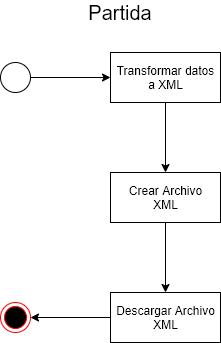

The diagram above was exported from draw.io. Its source (the exported page's mxGraphModel, read from the mxfile embedded in the PNG):
<mxGraphModel dx="1024" dy="592" grid="1" gridSize="10" guides="1" tooltips="1" connect="1" arrows="1" fold="1" page="1" pageScale="1" pageWidth="1100" pageHeight="850" math="0" shadow="0">
  <root>
    <mxCell id="0" />
    <mxCell id="1" parent="0" />
    <mxCell id="-zIWrIS8v2341sxxysFf-6" style="edgeStyle=orthogonalEdgeStyle;rounded=0;orthogonalLoop=1;jettySize=auto;html=1;" edge="1" parent="1" source="-zIWrIS8v2341sxxysFf-1" target="-zIWrIS8v2341sxxysFf-3">
      <mxGeometry relative="1" as="geometry" />
    </mxCell>
    <mxCell id="-zIWrIS8v2341sxxysFf-1" value="" style="ellipse;whiteSpace=wrap;html=1;aspect=fixed;" vertex="1" parent="1">
      <mxGeometry x="350" y="110" width="30" height="30" as="geometry" />
    </mxCell>
    <mxCell id="-zIWrIS8v2341sxxysFf-2" value="" style="ellipse;html=1;shape=endState;fillColor=#000000;strokeColor=#ff0000;" vertex="1" parent="1">
      <mxGeometry x="350" y="350" width="30" height="30" as="geometry" />
    </mxCell>
    <mxCell id="-zIWrIS8v2341sxxysFf-7" style="edgeStyle=orthogonalEdgeStyle;rounded=0;orthogonalLoop=1;jettySize=auto;html=1;" edge="1" parent="1" source="-zIWrIS8v2341sxxysFf-3" target="-zIWrIS8v2341sxxysFf-4">
      <mxGeometry relative="1" as="geometry" />
    </mxCell>
    <mxCell id="-zIWrIS8v2341sxxysFf-3" value="Transformar datos&lt;br&gt;a XML" style="html=1;" vertex="1" parent="1">
      <mxGeometry x="460" y="100" width="110" height="50" as="geometry" />
    </mxCell>
    <mxCell id="-zIWrIS8v2341sxxysFf-8" style="edgeStyle=orthogonalEdgeStyle;rounded=0;orthogonalLoop=1;jettySize=auto;html=1;" edge="1" parent="1" source="-zIWrIS8v2341sxxysFf-4" target="-zIWrIS8v2341sxxysFf-5">
      <mxGeometry relative="1" as="geometry" />
    </mxCell>
    <mxCell id="-zIWrIS8v2341sxxysFf-4" value="Crear Archivo&lt;br&gt;XML" style="html=1;" vertex="1" parent="1">
      <mxGeometry x="460" y="220" width="110" height="50" as="geometry" />
    </mxCell>
    <mxCell id="-zIWrIS8v2341sxxysFf-9" style="edgeStyle=orthogonalEdgeStyle;rounded=0;orthogonalLoop=1;jettySize=auto;html=1;" edge="1" parent="1" source="-zIWrIS8v2341sxxysFf-5" target="-zIWrIS8v2341sxxysFf-2">
      <mxGeometry relative="1" as="geometry" />
    </mxCell>
    <mxCell id="-zIWrIS8v2341sxxysFf-5" value="Descargar Archivo&lt;br&gt;XML" style="html=1;" vertex="1" parent="1">
      <mxGeometry x="460" y="340" width="110" height="50" as="geometry" />
    </mxCell>
    <mxCell id="-zIWrIS8v2341sxxysFf-10" value="&lt;span style=&quot;font-size: 20px&quot;&gt;Partida&lt;/span&gt;" style="text;html=1;strokeColor=none;fillColor=none;align=center;verticalAlign=middle;whiteSpace=wrap;rounded=0;" vertex="1" parent="1">
      <mxGeometry x="450" y="50" width="40" height="20" as="geometry" />
    </mxCell>
  </root>
</mxGraphModel>